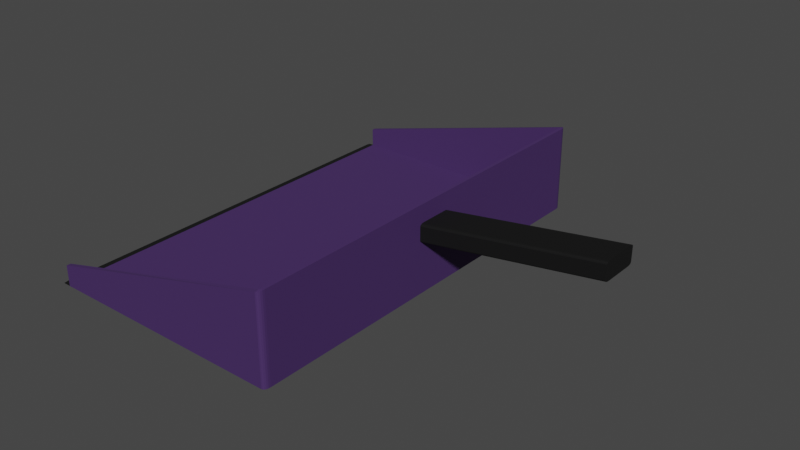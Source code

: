 # Source: Dustpan.blend  (saved by Blender 3.5.10; exported with 4.5.12 LTS)
import bpy
from mathutils import Matrix  # noqa: F401  (used for matrix-valued properties, if any)

bpy.ops.wm.read_factory_settings(use_empty=True)
scene = bpy.context.scene
scene.name = 'Scene'

# ---- collections
col_dustpan = bpy.data.collections.new('Dustpan'); scene.collection.children.link(col_dustpan)

# ---- images (referenced by path relative to the original .blend; pixels are not part of the script)
import os
ASSET_DIR = os.environ.get("B2B_ASSET_DIR", "")  # directory of the original .blend (textures are referenced by path, not embedded)
HERE = os.path.dirname(os.path.abspath(__file__))  # packed textures are extracted next to this script under _unpacked/

def load_image(name, relpath, width, height, colorspace="sRGB"):
    """Load a texture the original file referenced (path relative to the .blend, or extracted next to this script)."""
    p = next((c for c in (os.path.join(HERE, relpath), os.path.join(ASSET_DIR, relpath)) if relpath and os.path.exists(c)), "")
    if p:
        img = bpy.data.images.load(p, check_existing=True)
        img.name = name
    else:  # same state as the original file: an image datablock whose file is absent (Cycles renders it pink)
        img = bpy.data.images.new(name, width, height)
        img.source = "FILE"
        img.filepath = "//" + (relpath or name)
    img.colorspace_settings.name = colorspace
    return img
img_uv_test = load_image('UV Test', '', 1024, 1024, 'sRGB')

# ---- materials (node trees are filled in below, after node groups)
mat_dustpan_handle = bpy.data.materials.new('Dustpan_Handle')
mat_dustpan_handle.alpha_threshold = 0.0
mat_dustpan_handle.use_transparent_shadow = False
mat_dustpan_handle.roughness = 0.5
mat_dustpan_handle.line_color = (0.0, 0.0, 0.0, 1.0)
mat_dustpan_body = bpy.data.materials.new('Dustpan_Body')
mat_dustpan_body.use_transparent_shadow = False
mat_dustpan_lip = bpy.data.materials.new('Dustpan_Lip')
mat_dustpan_lip.use_transparent_shadow = False

# ---- material node trees
mat_dustpan_handle.use_nodes = True; mat_dustpan_handle.node_tree.nodes.clear()
_N = mat_dustpan_handle.node_tree.nodes; _L = mat_dustpan_handle.node_tree.links
n0 = _N.new('ShaderNodeOutputMaterial'); n0.name = 'Material Output'; n0.location = (300, 300)
n1 = _N.new('ShaderNodeTexImage'); n1.name = 'Image Texture'; n1.location = (-309, 307)
n1.image = img_uv_test
n2 = _N.new('ShaderNodeBsdfPrincipled'); n2.name = 'Principled BSDF'; n2.location = (10, 300)
n2.distribution = 'GGX'
n2.subsurface_method = 'RANDOM_WALK_SKIN'
n2.inputs[0].default_value = (0.0, 0.0, 0.0, 1.0)
n2.inputs[2].default_value = 0.75
n2.inputs[3].default_value = 1.45
n2.inputs[27].default_value = (0.0, 0.0, 0.0, 1.0)
n2.inputs[28].default_value = 1.0
_L.new(n2.outputs[0], n0.inputs[0])
n0.is_active_output = True
mat_dustpan_body.use_nodes = True; mat_dustpan_body.node_tree.nodes.clear()
_N = mat_dustpan_body.node_tree.nodes; _L = mat_dustpan_body.node_tree.links
n0 = _N.new('ShaderNodeOutputMaterial'); n0.name = 'Material Output'; n0.location = (300, 300)
n1 = _N.new('ShaderNodeBsdfPrincipled'); n1.name = 'Principled BSDF'; n1.location = (10, 300)
n1.distribution = 'GGX'
n1.subsurface_method = 'RANDOM_WALK_SKIN'
n1.inputs[0].default_value = (0.0568, 0.02202, 0.1162, 1.0)
n1.inputs[2].default_value = 0.75
n1.inputs[3].default_value = 1.45
n1.inputs[27].default_value = (0.0, 0.0, 0.0, 1.0)
n1.inputs[28].default_value = 1.0
n2 = _N.new('ShaderNodeTexImage'); n2.name = 'Image Texture'; n2.location = (-315, 286)
n2.image = img_uv_test
_L.new(n1.outputs[0], n0.inputs[0])
n0.is_active_output = True
mat_dustpan_lip.use_nodes = True; mat_dustpan_lip.node_tree.nodes.clear()
_N = mat_dustpan_lip.node_tree.nodes; _L = mat_dustpan_lip.node_tree.links
n0 = _N.new('ShaderNodeOutputMaterial'); n0.name = 'Material Output'; n0.location = (300, 300)
n1 = _N.new('ShaderNodeBsdfPrincipled'); n1.name = 'Principled BSDF'; n1.location = (10, 300)
n1.distribution = 'GGX'
n1.subsurface_method = 'RANDOM_WALK_SKIN'
n1.inputs[0].default_value = (0.0, 0.0, 0.0, 1.0)
n1.inputs[2].default_value = 0.75
n1.inputs[3].default_value = 1.45
n1.inputs[27].default_value = (0.0, 0.0, 0.0, 1.0)
n1.inputs[28].default_value = 1.0
n2 = _N.new('ShaderNodeTexImage'); n2.name = 'Image Texture'; n2.location = (-315, 286)
n2.image = img_uv_test
_L.new(n1.outputs[0], n0.inputs[0])
n0.is_active_output = True

# ---- world
world_world = bpy.data.worlds.new('World'); scene.world = world_world
world_world.use_nodes = True; world_world.node_tree.nodes.clear()
_N = world_world.node_tree.nodes; _L = world_world.node_tree.links
n0 = _N.new('ShaderNodeOutputWorld'); n0.name = 'World Output'; n0.location = (300, 300)
n1 = _N.new('ShaderNodeBackground'); n1.name = 'Background'; n1.location = (10, 300)
n1.inputs[0].default_value = (0.05088, 0.05088, 0.05088, 1.0)
_L.new(n1.outputs[0], n0.inputs[0])
n0.is_active_output = True
world_world.color = (0.05088, 0.05088, 0.05088)
world_world.use_sun_shadow = False
world_world.sun_shadow_jitter_overblur = 0.0

# ---- meshes
me_cube_001 = bpy.data.meshes.new('Cube.001')
me_cube_001.from_pydata([(-0.6087, -0.1188, 1.121), (-0.608, -0.1556, 1.102), (-0.6086, -0.1288, 1.12), (-0.6085, -0.1382, 1.118), (-0.6084, -0.1465, 1.114), (-0.608, -0.153, 1.109), (-0.6079, -0.1558, 0.9899), (-0.6078, -0.1188, 0.9703), (-0.6076, -0.1533, 0.9827), (-0.6076, -0.1468, 0.9769), (-0.6077, -0.1385, 0.9732), (-0.6077, -0.1289, 0.971), (-0.608, 0.1556, 1.102), (-0.6087, 0.1188, 1.121), (-0.608, 0.153, 1.109), (-0.6084, 0.1465, 1.114), (-0.6085, 0.1382, 1.118), (-0.6086, 0.1288, 1.12), (-0.6078, 0.1188, 0.9703), (-0.6079, 0.1558, 0.9899), (-0.6077, 0.1289, 0.971), (-0.6077, 0.1385, 0.9732), (-0.6076, 0.1468, 0.9769), (-0.6076, 0.1533, 0.9827), (0.8376, -0.1558, 1.319), (0.8376, -0.1188, 1.339), (0.8372, -0.1533, 1.327), (0.8373, -0.1469, 1.332), (0.8374, -0.1385, 1.336), (0.8375, -0.1289, 1.338), (0.837, -0.1188, 1.189), (0.8364, -0.1556, 1.208), (0.8369, -0.1288, 1.19), (0.8368, -0.1382, 1.192), (0.8367, -0.1465, 1.195), (0.8364, -0.153, 1.201), (0.8376, 0.1188, 1.339), (0.8376, 0.1558, 1.319), (0.8375, 0.1289, 1.338), (0.8374, 0.1385, 1.336), (0.8373, 0.1469, 1.332), (0.8372, 0.1533, 1.327), (0.8364, 0.1556, 1.208), (0.837, 0.1188, 1.189), (0.8364, 0.153, 1.201), (0.8367, 0.1465, 1.195), (0.8368, 0.1382, 1.192), (0.8369, 0.1288, 1.19)], [], [(24, 1, 6, 31), (43, 30, 7, 18), (13, 17, 2, 0), (12, 37, 42, 19), (36, 38, 17, 13), (38, 39, 16, 17), (39, 40, 15, 16), (40, 41, 14, 15), (41, 37, 12, 14), (18, 20, 47, 43), (20, 21, 46, 47), (21, 22, 45, 46), (22, 23, 44, 45), (23, 19, 42, 44), (0, 2, 29, 25), (2, 3, 28, 29), (3, 4, 27, 28), (4, 5, 26, 27), (5, 1, 24, 26), (30, 32, 11, 7), (32, 33, 10, 11), (33, 34, 9, 10), (34, 35, 8, 9), (35, 31, 6, 8), (13, 0, 25, 36), (44, 42, 31, 35), (45, 44, 35, 34), (46, 45, 34, 33), (47, 46, 33, 32), (43, 47, 32, 30), (24, 31, 42, 37), (37, 41, 26, 24), (41, 40, 27, 26), (40, 39, 28, 27), (39, 38, 29, 28), (17, 16, 3, 2), (16, 15, 4, 3), (15, 14, 5, 4), (14, 12, 1, 5), (1, 12, 19, 6), (19, 23, 8, 6), (23, 22, 9, 8), (22, 21, 10, 9), (21, 20, 11, 10), (20, 18, 7, 11), (38, 36, 25, 29)])
_uv = me_cube_001.uv_layers.new(name='UVMap')
_uv.uv.foreach_set('vector', [0.7348, 0.7234, 0.7347, 0.5041, 0.7513, 0.5016, 0.7513, 0.7208, 0.7097, 0.7207, 0.6741, 0.7207, 0.6741, 0.5015, 0.7097, 0.5015, 0.6914, 0.7621, 0.6913, 0.7636, 0.6913, 0.725, 0.6914, 0.7265, 0.7159, 0.7209, 0.7161, 0.5016, 0.7326, 0.5042, 0.7325, 0.7235, 0.628, 0.7211, 0.6265, 0.7211, 0.6266, 0.5016, 0.6281, 0.5016, 0.6265, 0.7211, 0.6251, 0.721, 0.6251, 0.5016, 0.6266, 0.5016, 0.6251, 0.721, 0.6238, 0.7209, 0.6239, 0.5015, 0.6251, 0.5016, 0.6238, 0.7209, 0.6229, 0.7208, 0.6229, 0.5015, 0.6239, 0.5015, 0.715, 0.5015, 0.7161, 0.5016, 0.7159, 0.7209, 0.7149, 0.7208, 0.7097, 0.5015, 0.7112, 0.5015, 0.7112, 0.7207, 0.7097, 0.7207, 0.7112, 0.5015, 0.7127, 0.5015, 0.7126, 0.7208, 0.7112, 0.7207, 0.7127, 0.5015, 0.7139, 0.5016, 0.7139, 0.7208, 0.7126, 0.7208, 0.7139, 0.5016, 0.7149, 0.5018, 0.7149, 0.7209, 0.7139, 0.7208, 0.7336, 0.7236, 0.7325, 0.7235, 0.7326, 0.5042, 0.7336, 0.5044, 0.6637, 0.5016, 0.6652, 0.5016, 0.6652, 0.7211, 0.6637, 0.7211, 0.6652, 0.5016, 0.6666, 0.5016, 0.6667, 0.721, 0.6652, 0.7211, 0.6666, 0.5016, 0.6679, 0.5015, 0.6679, 0.7209, 0.6667, 0.721, 0.6679, 0.5015, 0.6688, 0.5015, 0.6689, 0.7208, 0.6679, 0.7209, 0.7336, 0.5042, 0.7347, 0.5041, 0.7348, 0.7234, 0.7337, 0.7236, 0.6741, 0.7207, 0.6726, 0.7207, 0.6726, 0.5015, 0.6741, 0.5015, 0.6726, 0.7207, 0.6712, 0.7208, 0.6711, 0.5015, 0.6726, 0.5015, 0.6712, 0.7208, 0.6699, 0.7208, 0.6699, 0.5016, 0.6711, 0.5015, 0.6699, 0.7208, 0.6689, 0.7209, 0.6689, 0.5018, 0.6699, 0.5016, 0.7524, 0.7206, 0.7513, 0.7208, 0.7513, 0.5016, 0.7524, 0.5015, 0.6281, 0.5016, 0.6637, 0.5016, 0.6637, 0.7211, 0.628, 0.7211, 0.6932, 0.7213, 0.6943, 0.7209, 0.6943, 0.7677, 0.6932, 0.7673, 0.6924, 0.7223, 0.6932, 0.7213, 0.6932, 0.7673, 0.6924, 0.7663, 0.6918, 0.7236, 0.6924, 0.7223, 0.6924, 0.7663, 0.6918, 0.765, 0.6915, 0.725, 0.6918, 0.7236, 0.6918, 0.765, 0.6915, 0.7636, 0.6914, 0.7265, 0.6915, 0.725, 0.6915, 0.7636, 0.6914, 0.7621, 0.711, 0.7677, 0.6943, 0.7677, 0.6943, 0.7209, 0.711, 0.7209, 0.711, 0.7209, 0.7121, 0.7213, 0.7121, 0.7673, 0.711, 0.7677, 0.7121, 0.7213, 0.713, 0.7223, 0.713, 0.7663, 0.7121, 0.7673, 0.713, 0.7223, 0.7135, 0.7235, 0.7135, 0.7651, 0.713, 0.7663, 0.7135, 0.7235, 0.7139, 0.725, 0.7139, 0.7636, 0.7135, 0.7651, 0.6913, 0.7636, 0.691, 0.765, 0.691, 0.7236, 0.6913, 0.725, 0.691, 0.765, 0.6905, 0.7663, 0.6905, 0.7223, 0.691, 0.7236, 0.6905, 0.7663, 0.6897, 0.7673, 0.6897, 0.7213, 0.6905, 0.7223, 0.6897, 0.7673, 0.6886, 0.7677, 0.6886, 0.7209, 0.6897, 0.7213, 0.6886, 0.7209, 0.6886, 0.7677, 0.6718, 0.7677, 0.6718, 0.7209, 0.6718, 0.7677, 0.6707, 0.7673, 0.6707, 0.7213, 0.6718, 0.7209, 0.6707, 0.7673, 0.6699, 0.7663, 0.6699, 0.7223, 0.6707, 0.7213, 0.6699, 0.7663, 0.6693, 0.7651, 0.6693, 0.7235, 0.6699, 0.7223, 0.6693, 0.7651, 0.669, 0.7636, 0.669, 0.725, 0.6693, 0.7235, 0.669, 0.7636, 0.6689, 0.7621, 0.6689, 0.7265, 0.669, 0.725, 0.7139, 0.725, 0.714, 0.7265, 0.714, 0.7621, 0.7139, 0.7636])
me_cube_001.materials.append(mat_dustpan_handle)
me_cube_001.update()
me_cube_003 = bpy.data.meshes.new('Cube.003')
me_cube_003.from_pydata([(-2.608, -1.671, 0.5636), (-2.608, -1.671, 0.7326), (-2.608, 1.671, 0.5636), (-2.608, 1.671, 0.7326), (-2.608, -1.637, 0.5806), (-2.608, -1.637, 0.7326), (-2.608, 1.637, 0.5806), (-2.608, 1.637, 0.7326), (-0.6279, -1.637, 0.5806), (-0.6355, -1.643, 1.265), (-0.6279, 1.637, 0.5806), (-0.6355, 1.643, 1.265), (-0.6079, -1.62, 0.5636), (-0.6383, -1.671, 0.5636), (-0.6094, -1.636, 0.5636), (-0.6137, -1.65, 0.5636), (-0.6205, -1.661, 0.5636), (-0.6289, -1.668, 0.5636), (-0.6383, -1.671, 1.259), (-0.6079, -1.62, 1.265), (-0.6289, -1.668, 1.261), (-0.6205, -1.661, 1.262), (-0.6137, -1.65, 1.263), (-0.6094, -1.636, 1.264), (-0.6383, 1.671, 0.5636), (-0.6079, 1.62, 0.5636), (-0.6289, 1.668, 0.5636), (-0.6205, 1.661, 0.5636), (-0.6137, 1.65, 0.5636), (-0.6094, 1.636, 0.5636), (-0.6079, 1.62, 1.265), (-0.6383, 1.671, 1.259), (-0.6094, 1.636, 1.264), (-0.6137, 1.65, 1.263), (-0.6205, 1.661, 1.262), (-0.6289, 1.668, 1.261), (-2.675, 1.671, 0.5636), (-2.675, -1.671, 0.5636), (-2.675, 1.637, 0.5679), (-2.675, -1.637, 0.5679)], [], [(13, 18, 1, 0), (9, 19, 30, 11), (25, 30, 19, 12), (6, 10, 11, 7), (10, 8, 9, 11), (8, 4, 5, 9), (6, 4, 8, 10), (2, 0, 37, 36), (0, 1, 5, 4), (3, 2, 6, 7), (5, 1, 18, 9), (2, 3, 31, 24), (18, 20, 9), (21, 22, 9), (22, 23, 9), (19, 9, 23), (20, 21, 9), (32, 33, 11), (34, 35, 11), (35, 31, 11), (11, 31, 3, 7), (33, 34, 11), (30, 25, 29, 32), (32, 29, 28, 33), (33, 28, 27, 34), (34, 27, 26, 35), (35, 26, 24, 31), (18, 13, 17, 20), (20, 17, 16, 21), (21, 16, 15, 22), (22, 15, 14, 23), (23, 14, 12, 19), (25, 12, 14, 29), (36, 37, 39, 38), (6, 2, 36, 38), (4, 6, 38, 39), (0, 4, 39, 37), (30, 32, 11), (29, 14, 15, 28), (28, 15, 16, 27), (27, 16, 17, 26), (26, 17, 13, 24), (2, 24, 13, 0)])
me_cube_003.polygons.foreach_set('material_index', [0, 0, 0, 0, 0, 0, 0, 1, 0, 0, 0, 0, 0, 0, 0, 0, 0, 0, 0, 0, 0, 0, 0, 0, 0, 0, 0, 0, 0, 0, 0, 0, 0, 1, 1, 1, 1, 0, 0, 0, 0, 0, 1])
_uv = me_cube_003.uv_layers.new(name='UVMap')
_uv.uv.foreach_set('vector', [0.3127, 0.7887, 0.2084, 0.7887, 0.2872, 0.5015, 0.3126, 0.5015, 0.9175, 0.004191, 0.9217, 0.00762, 0.9217, 0.4938, 0.9175, 0.4973, 1.789e-08, 0.5076, 0.1052, 0.5076, 0.1052, 0.9938, 0.0, 0.9938, 0.5175, 0.5015, 0.5202, 0.7902, 0.4176, 0.7902, 0.4947, 0.5017, 0.1052, 0.9937, 0.1052, 0.5023, 0.2079, 0.5015, 0.2079, 0.9945, 0.5202, 0.7902, 0.5229, 0.5015, 0.5457, 0.5017, 0.6229, 0.7902, 0.3203, 0.4964, 0.3203, 0.005015, 0.6168, 0.005015, 0.6168, 0.4964, 0.01001, 0.0, 0.01001, 0.5015, 0.0, 0.5015, 7.156e-08, 0.0, 0.6329, 0.7211, 0.6329, 0.7465, 0.6279, 0.7465, 0.6279, 0.7237, 0.6229, 0.7465, 0.6229, 0.7211, 0.6279, 0.7237, 0.6279, 0.7465, 0.6168, 0.005015, 0.6168, 0.0, 0.917, 1.789e-08, 0.9175, 0.004191, 0.3128, 0.5015, 0.3382, 0.5015, 0.417, 0.7887, 0.3127, 0.7887, 0.917, 1.789e-08, 0.9185, 0.000373, 0.9175, 0.004191, 0.9198, 0.001455, 0.9208, 0.003141, 0.9175, 0.004191, 0.9208, 0.003141, 0.9214, 0.005265, 0.9175, 0.004191, 0.9217, 0.00762, 0.9175, 0.004191, 0.9214, 0.005265, 0.9185, 0.000373, 0.9198, 0.001455, 0.9175, 0.004191, 0.9214, 0.4962, 0.9208, 0.4983, 0.9175, 0.4973, 0.9198, 0.5, 0.9185, 0.5011, 0.9175, 0.4973, 0.9185, 0.5011, 0.917, 0.5015, 0.9175, 0.4973, 0.9175, 0.4973, 0.917, 0.5015, 0.6168, 0.5015, 0.6168, 0.4964, 0.9208, 0.4983, 0.9198, 0.5, 0.9175, 0.4973, 0.1052, 0.5076, 1.789e-08, 0.5076, 1.789e-08, 0.5053, 0.1052, 0.5053, 0.1052, 0.5053, 1.789e-08, 0.5053, 1.789e-08, 0.5031, 0.105, 0.5031, 0.105, 0.5031, 1.789e-08, 0.5031, 1.789e-08, 0.5015, 0.1048, 0.5015, 0.4176, 0.7917, 0.3127, 0.7917, 0.3127, 0.7902, 0.4173, 0.7902, 0.4173, 0.7902, 0.3127, 0.7902, 0.3127, 0.7887, 0.417, 0.7887, 0.2084, 0.7887, 0.3127, 0.7887, 0.3127, 0.7902, 0.2081, 0.7902, 0.2081, 0.7902, 0.3127, 0.7902, 0.3127, 0.7917, 0.2079, 0.7917, 0.1048, 1.0, 0.0, 1.0, 0.0, 0.9983, 0.105, 0.9983, 0.105, 0.9983, 0.0, 0.9983, 0.0, 0.9962, 0.1052, 0.9962, 0.1052, 0.9962, 0.0, 0.9962, 0.0, 0.9938, 0.1052, 0.9938, 0.3102, 0.00762, 0.3102, 0.4938, 0.3099, 0.4962, 0.3099, 0.005265, 0.9217, 0.5015, 0.9217, 0.0, 0.9223, 0.005015, 0.9223, 0.4964, 0.3203, 0.4964, 0.3202, 0.5015, 0.3102, 0.5015, 0.3102, 0.4964, 0.3203, 0.005015, 0.3203, 0.4964, 0.3102, 0.4964, 0.3102, 0.005015, 0.3202, 0.0, 0.3203, 0.005015, 0.3102, 0.005015, 0.3102, 0.0, 0.9217, 0.4938, 0.9214, 0.4962, 0.9175, 0.4973, 0.3099, 0.005265, 0.3099, 0.4962, 0.3093, 0.4983, 0.3093, 0.003141, 0.3093, 0.003141, 0.3093, 0.4983, 0.3083, 0.5, 0.3083, 0.001455, 0.3083, 0.001455, 0.3083, 0.5, 0.307, 0.5011, 0.307, 0.000373, 0.307, 0.000373, 0.307, 0.5011, 0.3056, 0.5015, 0.3056, 3.578e-08, 0.01001, 0.0, 0.3056, 3.578e-08, 0.3056, 0.5015, 0.01001, 0.5015])
me_cube_003.materials.append(mat_dustpan_body)
me_cube_003.materials.append(mat_dustpan_lip)
me_cube_003.update()

# ---- objects
ob_dustpan_handle = bpy.data.objects.new('Dustpan_Handle', me_cube_001)
ob_dustpan_body = bpy.data.objects.new('Dustpan_Body', me_cube_003)

# ---- transforms, parenting, visibility, modifiers, constraints
ob_dustpan_handle.location = (0.0, 0.0, 0.0)
ob_dustpan_body.location = (0.0, 0.0, 0.0)

# ---- collection membership
col_dustpan.objects.link(ob_dustpan_handle)
col_dustpan.objects.link(ob_dustpan_body)

# ---- scene / render settings (as saved in the file)
scene.frame_start = 1; scene.frame_end = 250; scene.frame_set(1)
scene.render.engine = 'BLENDER_EEVEE_NEXT'
scene.cycles.sampling_pattern = 'TABULATED_SOBOL'
scene.view_settings.view_transform = 'Filmic'
bpy.context.view_layer.update()

# ---- added for rendering (the .blend has no active camera and no usable light): camera, sun
cam_auto = bpy.data.cameras.new('AutoCamera')
cam_auto.lens = 50.0
cam_auto.sensor_width = 36.0
cam_auto.clip_end = 1000.0
ob_auto_camera = bpy.data.objects.new('AutoCamera', cam_auto)
scene.collection.objects.link(ob_auto_camera)
ob_auto_camera.location = (3.62374, -5.45074, 4.58509)
ob_auto_camera.rotation_euler = (1.09748, -7.21219e-08, 0.694738)
scene.camera = ob_auto_camera
light_auto_sun = bpy.data.lights.new('AutoSun', 'SUN')
light_auto_sun.energy = 3.0
light_auto_sun.angle = 0.0523599
ob_auto_sun = bpy.data.objects.new('AutoSun', light_auto_sun)
scene.collection.objects.link(ob_auto_sun)
ob_auto_sun.rotation_euler = (0.872665, 0.174533, 0.523599)
bpy.context.view_layer.update()
